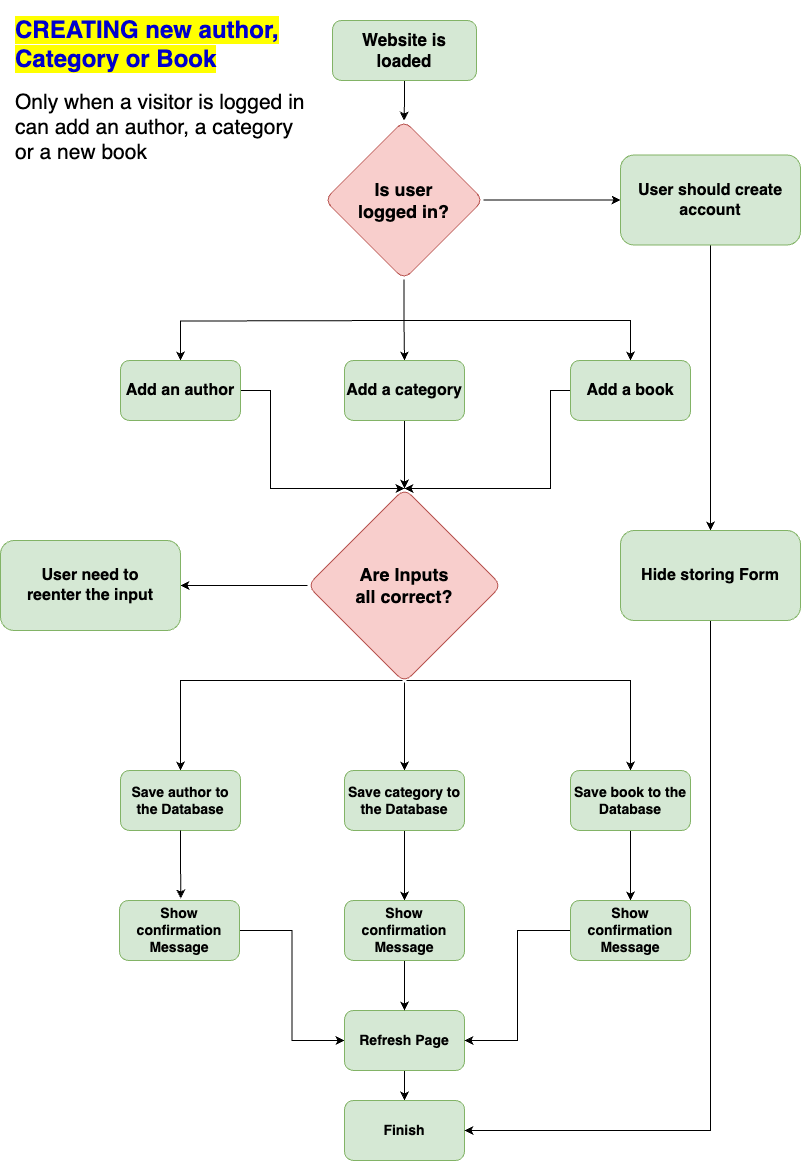

The diagram above was exported from draw.io. Its source (the exported page's mxGraphModel, read from the mxfile embedded in the PNG):
<mxGraphModel dx="1311" dy="1175" grid="1" gridSize="10" guides="1" tooltips="1" connect="1" arrows="1" fold="1" page="1" pageScale="1" pageWidth="827" pageHeight="1169" math="0" shadow="0">
  <root>
    <mxCell id="0" />
    <mxCell id="1" parent="0" />
    <mxCell id="1UHWaqFk_JRRpMgXnING-3" value="" style="edgeStyle=orthogonalEdgeStyle;rounded=0;orthogonalLoop=1;jettySize=auto;html=1;" edge="1" parent="1" source="1UHWaqFk_JRRpMgXnING-1" target="1UHWaqFk_JRRpMgXnING-2">
      <mxGeometry relative="1" as="geometry" />
    </mxCell>
    <mxCell id="1UHWaqFk_JRRpMgXnING-1" value="&lt;font style=&quot;font-size: 17px;&quot;&gt;Website is loaded&lt;/font&gt;" style="rounded=1;whiteSpace=wrap;html=1;fontStyle=1;fillColor=#d5e8d4;strokeColor=#82b366;" vertex="1" parent="1">
      <mxGeometry x="342" y="20" width="144" height="60" as="geometry" />
    </mxCell>
    <mxCell id="1UHWaqFk_JRRpMgXnING-46" style="edgeStyle=orthogonalEdgeStyle;rounded=0;orthogonalLoop=1;jettySize=auto;html=1;entryX=0.5;entryY=0;entryDx=0;entryDy=0;" edge="1" parent="1" target="1UHWaqFk_JRRpMgXnING-4">
      <mxGeometry relative="1" as="geometry">
        <mxPoint x="414" y="320" as="sourcePoint" />
      </mxGeometry>
    </mxCell>
    <mxCell id="1UHWaqFk_JRRpMgXnING-47" style="edgeStyle=orthogonalEdgeStyle;rounded=0;orthogonalLoop=1;jettySize=auto;html=1;entryX=0.5;entryY=0;entryDx=0;entryDy=0;" edge="1" parent="1" source="1UHWaqFk_JRRpMgXnING-2" target="1UHWaqFk_JRRpMgXnING-6">
      <mxGeometry relative="1" as="geometry" />
    </mxCell>
    <mxCell id="1UHWaqFk_JRRpMgXnING-48" style="edgeStyle=orthogonalEdgeStyle;rounded=0;orthogonalLoop=1;jettySize=auto;html=1;entryX=0.5;entryY=0;entryDx=0;entryDy=0;exitX=0.5;exitY=1;exitDx=0;exitDy=0;" edge="1" parent="1" source="1UHWaqFk_JRRpMgXnING-2" target="1UHWaqFk_JRRpMgXnING-7">
      <mxGeometry relative="1" as="geometry">
        <Array as="points">
          <mxPoint x="414" y="320" />
          <mxPoint x="640" y="320" />
        </Array>
      </mxGeometry>
    </mxCell>
    <mxCell id="1UHWaqFk_JRRpMgXnING-57" style="edgeStyle=orthogonalEdgeStyle;rounded=0;orthogonalLoop=1;jettySize=auto;html=1;entryX=0;entryY=0.5;entryDx=0;entryDy=0;" edge="1" parent="1" source="1UHWaqFk_JRRpMgXnING-2" target="1UHWaqFk_JRRpMgXnING-54">
      <mxGeometry relative="1" as="geometry" />
    </mxCell>
    <mxCell id="1UHWaqFk_JRRpMgXnING-2" value="&lt;font style=&quot;font-size: 18px;&quot;&gt;Is user &lt;br&gt;logged in?&lt;/font&gt;" style="rhombus;whiteSpace=wrap;html=1;rounded=1;fontStyle=1;fillColor=#f8cecc;strokeColor=#b85450;" vertex="1" parent="1">
      <mxGeometry x="334" y="120" width="159" height="159" as="geometry" />
    </mxCell>
    <mxCell id="1UHWaqFk_JRRpMgXnING-50" style="edgeStyle=orthogonalEdgeStyle;rounded=0;orthogonalLoop=1;jettySize=auto;html=1;entryX=0.5;entryY=0;entryDx=0;entryDy=0;" edge="1" parent="1" source="1UHWaqFk_JRRpMgXnING-4" target="1UHWaqFk_JRRpMgXnING-8">
      <mxGeometry relative="1" as="geometry">
        <Array as="points">
          <mxPoint x="280" y="390" />
          <mxPoint x="280" y="488" />
        </Array>
      </mxGeometry>
    </mxCell>
    <mxCell id="1UHWaqFk_JRRpMgXnING-4" value="Add an author" style="whiteSpace=wrap;html=1;rounded=1;fontStyle=1;fontSize=16;fillColor=#d5e8d4;strokeColor=#82b366;" vertex="1" parent="1">
      <mxGeometry x="130" y="360" width="120" height="60" as="geometry" />
    </mxCell>
    <mxCell id="1UHWaqFk_JRRpMgXnING-9" value="" style="edgeStyle=orthogonalEdgeStyle;rounded=0;orthogonalLoop=1;jettySize=auto;html=1;" edge="1" parent="1" source="1UHWaqFk_JRRpMgXnING-6" target="1UHWaqFk_JRRpMgXnING-8">
      <mxGeometry relative="1" as="geometry" />
    </mxCell>
    <mxCell id="1UHWaqFk_JRRpMgXnING-6" value="Add a category" style="whiteSpace=wrap;html=1;rounded=1;fontStyle=1;fontSize=16;fillColor=#d5e8d4;strokeColor=#82b366;" vertex="1" parent="1">
      <mxGeometry x="354" y="360" width="120" height="60" as="geometry" />
    </mxCell>
    <mxCell id="1UHWaqFk_JRRpMgXnING-49" style="edgeStyle=orthogonalEdgeStyle;rounded=0;orthogonalLoop=1;jettySize=auto;html=1;entryX=0.5;entryY=0;entryDx=0;entryDy=0;" edge="1" parent="1" source="1UHWaqFk_JRRpMgXnING-7" target="1UHWaqFk_JRRpMgXnING-8">
      <mxGeometry relative="1" as="geometry">
        <Array as="points">
          <mxPoint x="560" y="390" />
          <mxPoint x="560" y="488" />
        </Array>
      </mxGeometry>
    </mxCell>
    <mxCell id="1UHWaqFk_JRRpMgXnING-7" value="Add a book" style="whiteSpace=wrap;html=1;rounded=1;fontStyle=1;fontSize=16;fillColor=#d5e8d4;strokeColor=#82b366;" vertex="1" parent="1">
      <mxGeometry x="580" y="360" width="120" height="60" as="geometry" />
    </mxCell>
    <mxCell id="1UHWaqFk_JRRpMgXnING-15" value="" style="edgeStyle=orthogonalEdgeStyle;rounded=0;orthogonalLoop=1;jettySize=auto;html=1;" edge="1" parent="1" source="1UHWaqFk_JRRpMgXnING-8" target="1UHWaqFk_JRRpMgXnING-14">
      <mxGeometry relative="1" as="geometry" />
    </mxCell>
    <mxCell id="1UHWaqFk_JRRpMgXnING-22" style="edgeStyle=orthogonalEdgeStyle;rounded=0;orthogonalLoop=1;jettySize=auto;html=1;entryX=0.5;entryY=0;entryDx=0;entryDy=0;" edge="1" parent="1" source="1UHWaqFk_JRRpMgXnING-8" target="1UHWaqFk_JRRpMgXnING-17">
      <mxGeometry relative="1" as="geometry">
        <Array as="points">
          <mxPoint x="190" y="680" />
        </Array>
      </mxGeometry>
    </mxCell>
    <mxCell id="1UHWaqFk_JRRpMgXnING-23" style="edgeStyle=orthogonalEdgeStyle;rounded=0;orthogonalLoop=1;jettySize=auto;html=1;entryX=0.5;entryY=0;entryDx=0;entryDy=0;" edge="1" parent="1" source="1UHWaqFk_JRRpMgXnING-8" target="1UHWaqFk_JRRpMgXnING-16">
      <mxGeometry relative="1" as="geometry">
        <Array as="points">
          <mxPoint x="640" y="680" />
        </Array>
      </mxGeometry>
    </mxCell>
    <mxCell id="1UHWaqFk_JRRpMgXnING-61" style="edgeStyle=orthogonalEdgeStyle;rounded=0;orthogonalLoop=1;jettySize=auto;html=1;entryX=1;entryY=0.5;entryDx=0;entryDy=0;" edge="1" parent="1" source="1UHWaqFk_JRRpMgXnING-8" target="1UHWaqFk_JRRpMgXnING-60">
      <mxGeometry relative="1" as="geometry" />
    </mxCell>
    <mxCell id="1UHWaqFk_JRRpMgXnING-8" value="&lt;font style=&quot;font-size: 18px;&quot;&gt;&lt;b&gt;Are Inputs &lt;br&gt;all correct?&lt;/b&gt;&lt;/font&gt;" style="rhombus;whiteSpace=wrap;html=1;rounded=1;fillColor=#f8cecc;strokeColor=#b85450;" vertex="1" parent="1">
      <mxGeometry x="317" y="488" width="194" height="194" as="geometry" />
    </mxCell>
    <mxCell id="1UHWaqFk_JRRpMgXnING-38" style="edgeStyle=orthogonalEdgeStyle;rounded=0;orthogonalLoop=1;jettySize=auto;html=1;entryX=0.5;entryY=0;entryDx=0;entryDy=0;" edge="1" parent="1" source="1UHWaqFk_JRRpMgXnING-14" target="1UHWaqFk_JRRpMgXnING-34">
      <mxGeometry relative="1" as="geometry" />
    </mxCell>
    <mxCell id="1UHWaqFk_JRRpMgXnING-14" value="&lt;font style=&quot;font-size: 14px;&quot;&gt;&lt;b&gt;Save category to the Database&lt;/b&gt;&lt;/font&gt;" style="whiteSpace=wrap;html=1;rounded=1;fillColor=#d5e8d4;strokeColor=#82b366;" vertex="1" parent="1">
      <mxGeometry x="354" y="770" width="120" height="60" as="geometry" />
    </mxCell>
    <mxCell id="1UHWaqFk_JRRpMgXnING-39" style="edgeStyle=orthogonalEdgeStyle;rounded=0;orthogonalLoop=1;jettySize=auto;html=1;entryX=0.5;entryY=0;entryDx=0;entryDy=0;" edge="1" parent="1" source="1UHWaqFk_JRRpMgXnING-16" target="1UHWaqFk_JRRpMgXnING-35">
      <mxGeometry relative="1" as="geometry" />
    </mxCell>
    <mxCell id="1UHWaqFk_JRRpMgXnING-16" value="&lt;font style=&quot;font-size: 14px;&quot;&gt;&lt;b&gt;Save book to the Database&lt;/b&gt;&lt;/font&gt;" style="whiteSpace=wrap;html=1;rounded=1;fillColor=#d5e8d4;strokeColor=#82b366;" vertex="1" parent="1">
      <mxGeometry x="580" y="770" width="120" height="60" as="geometry" />
    </mxCell>
    <mxCell id="1UHWaqFk_JRRpMgXnING-17" value="&lt;font style=&quot;font-size: 14px;&quot;&gt;&lt;b&gt;Save author to the Database&lt;/b&gt;&lt;/font&gt;" style="whiteSpace=wrap;html=1;rounded=1;fillColor=#d5e8d4;strokeColor=#82b366;" vertex="1" parent="1">
      <mxGeometry x="130" y="770" width="120" height="60" as="geometry" />
    </mxCell>
    <mxCell id="1UHWaqFk_JRRpMgXnING-41" style="edgeStyle=orthogonalEdgeStyle;rounded=0;orthogonalLoop=1;jettySize=auto;html=1;entryX=0;entryY=0.5;entryDx=0;entryDy=0;" edge="1" parent="1" source="1UHWaqFk_JRRpMgXnING-26" target="1UHWaqFk_JRRpMgXnING-27">
      <mxGeometry relative="1" as="geometry" />
    </mxCell>
    <mxCell id="1UHWaqFk_JRRpMgXnING-26" value="&lt;font style=&quot;font-size: 14px;&quot;&gt;&lt;b&gt;Show confirmation Message&lt;br&gt;&lt;/b&gt;&lt;/font&gt;" style="whiteSpace=wrap;html=1;rounded=1;fillColor=#d5e8d4;strokeColor=#82b366;" vertex="1" parent="1">
      <mxGeometry x="129" y="900" width="120" height="60" as="geometry" />
    </mxCell>
    <mxCell id="1UHWaqFk_JRRpMgXnING-44" style="edgeStyle=orthogonalEdgeStyle;rounded=0;orthogonalLoop=1;jettySize=auto;html=1;entryX=0.5;entryY=0;entryDx=0;entryDy=0;" edge="1" parent="1" source="1UHWaqFk_JRRpMgXnING-27" target="1UHWaqFk_JRRpMgXnING-36">
      <mxGeometry relative="1" as="geometry" />
    </mxCell>
    <mxCell id="1UHWaqFk_JRRpMgXnING-27" value="&lt;font style=&quot;font-size: 14px;&quot;&gt;&lt;b&gt;Refresh Page&lt;/b&gt;&lt;/font&gt;" style="whiteSpace=wrap;html=1;rounded=1;fillColor=#d5e8d4;strokeColor=#82b366;" vertex="1" parent="1">
      <mxGeometry x="354" y="1010" width="120" height="60" as="geometry" />
    </mxCell>
    <mxCell id="1UHWaqFk_JRRpMgXnING-42" style="edgeStyle=orthogonalEdgeStyle;rounded=0;orthogonalLoop=1;jettySize=auto;html=1;entryX=0.5;entryY=0;entryDx=0;entryDy=0;" edge="1" parent="1" source="1UHWaqFk_JRRpMgXnING-34" target="1UHWaqFk_JRRpMgXnING-27">
      <mxGeometry relative="1" as="geometry" />
    </mxCell>
    <mxCell id="1UHWaqFk_JRRpMgXnING-34" value="&lt;font style=&quot;font-size: 14px;&quot;&gt;&lt;b&gt;Show confirmation Message&lt;br&gt;&lt;/b&gt;&lt;/font&gt;" style="whiteSpace=wrap;html=1;rounded=1;fillColor=#d5e8d4;strokeColor=#82b366;" vertex="1" parent="1">
      <mxGeometry x="354" y="900" width="120" height="60" as="geometry" />
    </mxCell>
    <mxCell id="1UHWaqFk_JRRpMgXnING-43" style="edgeStyle=orthogonalEdgeStyle;rounded=0;orthogonalLoop=1;jettySize=auto;html=1;entryX=1;entryY=0.5;entryDx=0;entryDy=0;" edge="1" parent="1" source="1UHWaqFk_JRRpMgXnING-35" target="1UHWaqFk_JRRpMgXnING-27">
      <mxGeometry relative="1" as="geometry" />
    </mxCell>
    <mxCell id="1UHWaqFk_JRRpMgXnING-35" value="&lt;font style=&quot;font-size: 14px;&quot;&gt;&lt;b&gt;Show confirmation Message&lt;br&gt;&lt;/b&gt;&lt;/font&gt;" style="whiteSpace=wrap;html=1;rounded=1;fillColor=#d5e8d4;strokeColor=#82b366;" vertex="1" parent="1">
      <mxGeometry x="580" y="900" width="120" height="60" as="geometry" />
    </mxCell>
    <mxCell id="1UHWaqFk_JRRpMgXnING-36" value="&lt;font style=&quot;font-size: 14px;&quot;&gt;&lt;b&gt;Finish&lt;/b&gt;&lt;/font&gt;" style="whiteSpace=wrap;html=1;rounded=1;fillColor=#d5e8d4;strokeColor=#82b366;" vertex="1" parent="1">
      <mxGeometry x="354" y="1100" width="120" height="60" as="geometry" />
    </mxCell>
    <mxCell id="1UHWaqFk_JRRpMgXnING-40" style="edgeStyle=orthogonalEdgeStyle;rounded=0;orthogonalLoop=1;jettySize=auto;html=1;entryX=0.511;entryY=-0.033;entryDx=0;entryDy=0;entryPerimeter=0;" edge="1" parent="1" source="1UHWaqFk_JRRpMgXnING-17" target="1UHWaqFk_JRRpMgXnING-26">
      <mxGeometry relative="1" as="geometry" />
    </mxCell>
    <mxCell id="1UHWaqFk_JRRpMgXnING-52" value="&lt;h1&gt;&lt;span style=&quot;background-color: rgb(255, 255, 0);&quot;&gt;&lt;font color=&quot;#0000cc&quot;&gt;CREATING new author, Category or Book&lt;/font&gt;&lt;/span&gt;&lt;/h1&gt;&lt;div&gt;&lt;font style=&quot;font-size: 21px;&quot;&gt;Only when a visitor is logged in can add an author, a category or a new book&lt;/font&gt;&lt;/div&gt;" style="text;html=1;strokeColor=none;fillColor=none;spacing=5;spacingTop=-20;whiteSpace=wrap;overflow=hidden;rounded=0;" vertex="1" parent="1">
      <mxGeometry x="20" y="10" width="310" height="180" as="geometry" />
    </mxCell>
    <mxCell id="1UHWaqFk_JRRpMgXnING-58" style="edgeStyle=orthogonalEdgeStyle;rounded=0;orthogonalLoop=1;jettySize=auto;html=1;entryX=0.5;entryY=0;entryDx=0;entryDy=0;" edge="1" parent="1" source="1UHWaqFk_JRRpMgXnING-54" target="1UHWaqFk_JRRpMgXnING-56">
      <mxGeometry relative="1" as="geometry" />
    </mxCell>
    <mxCell id="1UHWaqFk_JRRpMgXnING-54" value="User should create account" style="whiteSpace=wrap;html=1;rounded=1;fontStyle=1;fontSize=16;fillColor=#d5e8d4;strokeColor=#82b366;" vertex="1" parent="1">
      <mxGeometry x="630" y="154.5" width="180" height="90" as="geometry" />
    </mxCell>
    <mxCell id="1UHWaqFk_JRRpMgXnING-59" style="edgeStyle=orthogonalEdgeStyle;rounded=0;orthogonalLoop=1;jettySize=auto;html=1;entryX=1;entryY=0.5;entryDx=0;entryDy=0;" edge="1" parent="1" source="1UHWaqFk_JRRpMgXnING-56" target="1UHWaqFk_JRRpMgXnING-36">
      <mxGeometry relative="1" as="geometry">
        <Array as="points">
          <mxPoint x="720" y="1130" />
        </Array>
      </mxGeometry>
    </mxCell>
    <mxCell id="1UHWaqFk_JRRpMgXnING-56" value="Hide storing Form" style="whiteSpace=wrap;html=1;rounded=1;fontStyle=1;fontSize=16;fillColor=#d5e8d4;strokeColor=#82b366;" vertex="1" parent="1">
      <mxGeometry x="630" y="530" width="180" height="90" as="geometry" />
    </mxCell>
    <mxCell id="1UHWaqFk_JRRpMgXnING-60" value="User need to&lt;br&gt;reenter the input" style="whiteSpace=wrap;html=1;rounded=1;fontStyle=1;fontSize=16;fillColor=#d5e8d4;strokeColor=#82b366;" vertex="1" parent="1">
      <mxGeometry x="10" y="540" width="180" height="90" as="geometry" />
    </mxCell>
  </root>
</mxGraphModel>